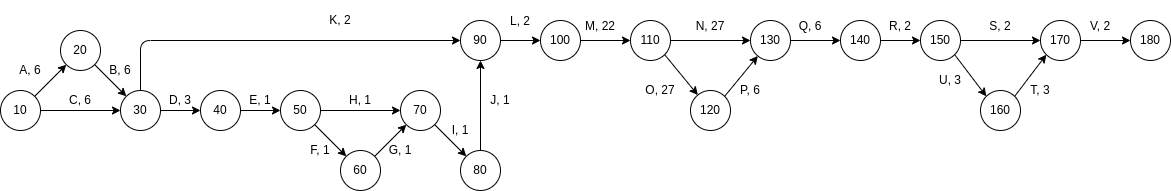

The diagram above was exported from draw.io. Its source (the exported page's mxGraphModel, read from the mxfile embedded in the PNG):
<mxGraphModel dx="1002" dy="685" grid="1" gridSize="10" guides="1" tooltips="1" connect="1" arrows="1" fold="1" page="1" pageScale="1" pageWidth="2000" pageHeight="1100" math="0" shadow="0">
  <root>
    <mxCell id="0" />
    <mxCell id="1" parent="0" />
    <mxCell id="2" value="&lt;font style=&quot;font-size: 12px;&quot;&gt;10&lt;/font&gt;" style="ellipse;whiteSpace=wrap;html=1;aspect=fixed;" parent="1" vertex="1">
      <mxGeometry x="80" y="400" width="40" height="40" as="geometry" />
    </mxCell>
    <mxCell id="3" value="&lt;font style=&quot;font-size: 12px;&quot;&gt;20&lt;/font&gt;" style="ellipse;whiteSpace=wrap;html=1;aspect=fixed;" parent="1" vertex="1">
      <mxGeometry x="140" y="340" width="40" height="40" as="geometry" />
    </mxCell>
    <mxCell id="4" value="A, 6" style="text;html=1;strokeColor=none;fillColor=none;align=center;verticalAlign=middle;whiteSpace=wrap;rounded=0;fontSize=12;" parent="1" vertex="1">
      <mxGeometry x="90" y="360" width="40" height="40" as="geometry" />
    </mxCell>
    <mxCell id="73" style="edgeStyle=none;html=1;exitX=1;exitY=1;exitDx=0;exitDy=0;entryX=0;entryY=0.5;entryDx=0;entryDy=0;" edge="1" parent="1" source="11" target="75">
      <mxGeometry relative="1" as="geometry">
        <mxPoint x="280" y="340" as="targetPoint" />
        <Array as="points">
          <mxPoint x="220" y="350" />
        </Array>
      </mxGeometry>
    </mxCell>
    <mxCell id="5" value="&lt;font style=&quot;font-size: 12px;&quot;&gt;30&lt;/font&gt;" style="ellipse;whiteSpace=wrap;html=1;aspect=fixed;" parent="1" vertex="1">
      <mxGeometry x="200" y="400" width="40" height="40" as="geometry" />
    </mxCell>
    <mxCell id="6" value="" style="endArrow=classic;html=1;fontSize=12;exitX=1;exitY=0;exitDx=0;exitDy=0;entryX=0;entryY=1;entryDx=0;entryDy=0;" parent="1" source="2" target="3" edge="1">
      <mxGeometry width="50" height="50" relative="1" as="geometry">
        <mxPoint x="250" y="450" as="sourcePoint" />
        <mxPoint x="150" y="400" as="targetPoint" />
      </mxGeometry>
    </mxCell>
    <mxCell id="10" value="" style="endArrow=classic;html=1;fontSize=12;exitX=1;exitY=1;exitDx=0;exitDy=0;entryX=0;entryY=0;entryDx=0;entryDy=0;" parent="1" source="3" target="5" edge="1">
      <mxGeometry width="50" height="50" relative="1" as="geometry">
        <mxPoint x="200" y="440" as="sourcePoint" />
        <mxPoint x="250" y="390" as="targetPoint" />
      </mxGeometry>
    </mxCell>
    <mxCell id="11" value="B, 6" style="text;html=1;strokeColor=none;fillColor=none;align=center;verticalAlign=middle;whiteSpace=wrap;rounded=0;fontSize=12;" parent="1" vertex="1">
      <mxGeometry x="180" y="360" width="40" height="40" as="geometry" />
    </mxCell>
    <mxCell id="12" value="&lt;font style=&quot;font-size: 12px;&quot;&gt;40&lt;/font&gt;" style="ellipse;whiteSpace=wrap;html=1;aspect=fixed;" parent="1" vertex="1">
      <mxGeometry x="280" y="400" width="40" height="40" as="geometry" />
    </mxCell>
    <mxCell id="13" value="" style="endArrow=classic;html=1;fontSize=12;exitX=1;exitY=0.5;exitDx=0;exitDy=0;entryX=0;entryY=0.5;entryDx=0;entryDy=0;" parent="1" source="5" target="12" edge="1">
      <mxGeometry width="50" height="50" relative="1" as="geometry">
        <mxPoint x="240" y="440" as="sourcePoint" />
        <mxPoint x="290" y="390" as="targetPoint" />
      </mxGeometry>
    </mxCell>
    <mxCell id="14" value="C, 6" style="text;html=1;strokeColor=none;fillColor=none;align=center;verticalAlign=middle;whiteSpace=wrap;rounded=0;fontSize=12;" parent="1" vertex="1">
      <mxGeometry x="140" y="390" width="40" height="40" as="geometry" />
    </mxCell>
    <mxCell id="15" value="" style="endArrow=classic;html=1;fontSize=12;exitX=1;exitY=0.5;exitDx=0;exitDy=0;entryX=0;entryY=0.5;entryDx=0;entryDy=0;" parent="1" source="2" target="5" edge="1">
      <mxGeometry width="50" height="50" relative="1" as="geometry">
        <mxPoint x="270" y="440" as="sourcePoint" />
        <mxPoint x="320" y="390" as="targetPoint" />
      </mxGeometry>
    </mxCell>
    <mxCell id="16" value="D, 3" style="text;html=1;strokeColor=none;fillColor=none;align=center;verticalAlign=middle;whiteSpace=wrap;rounded=0;fontSize=12;" parent="1" vertex="1">
      <mxGeometry x="240" y="390" width="40" height="40" as="geometry" />
    </mxCell>
    <mxCell id="17" value="&lt;font style=&quot;font-size: 12px;&quot;&gt;50&lt;/font&gt;" style="ellipse;whiteSpace=wrap;html=1;aspect=fixed;" parent="1" vertex="1">
      <mxGeometry x="360" y="400" width="40" height="40" as="geometry" />
    </mxCell>
    <mxCell id="18" value="" style="endArrow=classic;html=1;fontSize=12;exitX=1;exitY=0.5;exitDx=0;exitDy=0;entryX=0;entryY=0.5;entryDx=0;entryDy=0;" parent="1" source="12" target="17" edge="1">
      <mxGeometry width="50" height="50" relative="1" as="geometry">
        <mxPoint x="410" y="420" as="sourcePoint" />
        <mxPoint x="460" y="370" as="targetPoint" />
      </mxGeometry>
    </mxCell>
    <mxCell id="19" value="E, 1" style="text;html=1;strokeColor=none;fillColor=none;align=center;verticalAlign=middle;whiteSpace=wrap;rounded=0;fontSize=12;" parent="1" vertex="1">
      <mxGeometry x="320" y="390" width="40" height="40" as="geometry" />
    </mxCell>
    <mxCell id="20" value="&lt;font style=&quot;font-size: 12px;&quot;&gt;60&lt;br&gt;&lt;/font&gt;" style="ellipse;whiteSpace=wrap;html=1;aspect=fixed;" parent="1" vertex="1">
      <mxGeometry x="420" y="460" width="40" height="40" as="geometry" />
    </mxCell>
    <mxCell id="21" value="" style="endArrow=classic;html=1;fontSize=12;exitX=1;exitY=1;exitDx=0;exitDy=0;entryX=0;entryY=0;entryDx=0;entryDy=0;" parent="1" source="17" target="20" edge="1">
      <mxGeometry width="50" height="50" relative="1" as="geometry">
        <mxPoint x="480" y="420" as="sourcePoint" />
        <mxPoint x="530" y="370" as="targetPoint" />
      </mxGeometry>
    </mxCell>
    <mxCell id="22" value="F, 1" style="text;html=1;strokeColor=none;fillColor=none;align=center;verticalAlign=middle;whiteSpace=wrap;rounded=0;fontSize=12;" parent="1" vertex="1">
      <mxGeometry x="380" y="440" width="40" height="40" as="geometry" />
    </mxCell>
    <mxCell id="24" value="" style="endArrow=classic;html=1;fontSize=12;entryX=0;entryY=1;entryDx=0;entryDy=0;exitX=1;exitY=0;exitDx=0;exitDy=0;" parent="1" source="20" target="26" edge="1">
      <mxGeometry width="50" height="50" relative="1" as="geometry">
        <mxPoint x="480" y="420" as="sourcePoint" />
        <mxPoint x="530" y="370" as="targetPoint" />
      </mxGeometry>
    </mxCell>
    <mxCell id="25" value="G, 1" style="text;html=1;strokeColor=none;fillColor=none;align=center;verticalAlign=middle;whiteSpace=wrap;rounded=0;fontSize=12;" parent="1" vertex="1">
      <mxGeometry x="460" y="440" width="40" height="40" as="geometry" />
    </mxCell>
    <mxCell id="26" value="&lt;font style=&quot;font-size: 12px;&quot;&gt;70&lt;br&gt;&lt;/font&gt;" style="ellipse;whiteSpace=wrap;html=1;aspect=fixed;" parent="1" vertex="1">
      <mxGeometry x="480" y="400" width="40" height="40" as="geometry" />
    </mxCell>
    <mxCell id="27" value="" style="endArrow=classic;html=1;fontSize=12;exitX=1;exitY=0.5;exitDx=0;exitDy=0;entryX=0;entryY=0.5;entryDx=0;entryDy=0;" parent="1" source="17" target="26" edge="1">
      <mxGeometry width="50" height="50" relative="1" as="geometry">
        <mxPoint x="570" y="420" as="sourcePoint" />
        <mxPoint x="620" y="370" as="targetPoint" />
      </mxGeometry>
    </mxCell>
    <mxCell id="28" value="H, 1" style="text;html=1;strokeColor=none;fillColor=none;align=center;verticalAlign=middle;whiteSpace=wrap;rounded=0;fontSize=12;" parent="1" vertex="1">
      <mxGeometry x="420" y="390" width="40" height="40" as="geometry" />
    </mxCell>
    <mxCell id="29" value="&lt;font style=&quot;font-size: 12px;&quot;&gt;80&lt;br&gt;&lt;/font&gt;" style="ellipse;whiteSpace=wrap;html=1;aspect=fixed;" parent="1" vertex="1">
      <mxGeometry x="540" y="460" width="40" height="40" as="geometry" />
    </mxCell>
    <mxCell id="31" value="" style="endArrow=classic;html=1;fontSize=12;exitX=1;exitY=1;exitDx=0;exitDy=0;entryX=0;entryY=0;entryDx=0;entryDy=0;" parent="1" source="26" target="29" edge="1">
      <mxGeometry width="50" height="50" relative="1" as="geometry">
        <mxPoint x="720" y="420" as="sourcePoint" />
        <mxPoint x="770" y="370" as="targetPoint" />
      </mxGeometry>
    </mxCell>
    <mxCell id="32" value="I, 1" style="text;html=1;strokeColor=none;fillColor=none;align=center;verticalAlign=middle;whiteSpace=wrap;rounded=0;fontSize=12;" parent="1" vertex="1">
      <mxGeometry x="520" y="420" width="40" height="40" as="geometry" />
    </mxCell>
    <mxCell id="35" value="" style="endArrow=classic;html=1;fontSize=12;entryX=0.5;entryY=1;entryDx=0;entryDy=0;exitX=1;exitY=1;exitDx=0;exitDy=0;" parent="1" source="32" target="75" edge="1">
      <mxGeometry width="50" height="50" relative="1" as="geometry">
        <mxPoint x="410" y="540" as="sourcePoint" />
        <mxPoint x="605.8578643762635" y="434.1421356237365" as="targetPoint" />
      </mxGeometry>
    </mxCell>
    <mxCell id="36" value="J, 1" style="text;html=1;strokeColor=none;fillColor=none;align=center;verticalAlign=middle;whiteSpace=wrap;rounded=0;fontSize=12;" parent="1" vertex="1">
      <mxGeometry x="560" y="390" width="40" height="40" as="geometry" />
    </mxCell>
    <mxCell id="38" value="&lt;font style=&quot;font-size: 12px;&quot;&gt;100&lt;br&gt;&lt;/font&gt;" style="ellipse;whiteSpace=wrap;html=1;aspect=fixed;" parent="1" vertex="1">
      <mxGeometry x="620" y="330" width="40" height="40" as="geometry" />
    </mxCell>
    <mxCell id="39" value="&lt;font style=&quot;font-size: 12px;&quot;&gt;110&lt;br&gt;&lt;/font&gt;" style="ellipse;whiteSpace=wrap;html=1;aspect=fixed;" parent="1" vertex="1">
      <mxGeometry x="710" y="330" width="40" height="40" as="geometry" />
    </mxCell>
    <mxCell id="43" value="" style="endArrow=classic;html=1;fontSize=12;exitX=1;exitY=0.5;exitDx=0;exitDy=0;entryX=0;entryY=0.5;entryDx=0;entryDy=0;" parent="1" source="38" target="39" edge="1">
      <mxGeometry width="50" height="50" relative="1" as="geometry">
        <mxPoint x="610" y="470" as="sourcePoint" />
        <mxPoint x="660" y="420" as="targetPoint" />
      </mxGeometry>
    </mxCell>
    <mxCell id="44" value="" style="endArrow=classic;html=1;fontSize=12;exitX=1;exitY=0.5;exitDx=0;exitDy=0;entryX=0;entryY=0.5;entryDx=0;entryDy=0;" parent="1" source="75" target="38" edge="1">
      <mxGeometry width="50" height="50" relative="1" as="geometry">
        <mxPoint x="694.1421356237311" y="374.14213562373095" as="sourcePoint" />
        <mxPoint x="760" y="490" as="targetPoint" />
      </mxGeometry>
    </mxCell>
    <mxCell id="46" value="L, 2" style="text;html=1;strokeColor=none;fillColor=none;align=center;verticalAlign=middle;whiteSpace=wrap;rounded=0;fontSize=12;" parent="1" vertex="1">
      <mxGeometry x="580" y="311" width="40" height="40" as="geometry" />
    </mxCell>
    <mxCell id="47" value="M, 22" style="text;html=1;strokeColor=none;fillColor=none;align=center;verticalAlign=middle;whiteSpace=wrap;rounded=0;fontSize=12;" parent="1" vertex="1">
      <mxGeometry x="660" y="316" width="40" height="40" as="geometry" />
    </mxCell>
    <mxCell id="49" value="&lt;font style=&quot;font-size: 12px;&quot;&gt;130&lt;br&gt;&lt;/font&gt;" style="ellipse;whiteSpace=wrap;html=1;aspect=fixed;" parent="1" vertex="1">
      <mxGeometry x="830" y="330" width="40" height="40" as="geometry" />
    </mxCell>
    <mxCell id="50" value="" style="endArrow=classic;html=1;fontSize=12;exitX=1;exitY=0.5;exitDx=0;exitDy=0;entryX=0;entryY=0.5;entryDx=0;entryDy=0;" parent="1" source="39" target="49" edge="1">
      <mxGeometry width="50" height="50" relative="1" as="geometry">
        <mxPoint x="740" y="440" as="sourcePoint" />
        <mxPoint x="790" y="390" as="targetPoint" />
      </mxGeometry>
    </mxCell>
    <mxCell id="51" value="N, 27" style="text;html=1;strokeColor=none;fillColor=none;align=center;verticalAlign=middle;whiteSpace=wrap;rounded=0;fontSize=12;" parent="1" vertex="1">
      <mxGeometry x="770" y="316" width="40" height="40" as="geometry" />
    </mxCell>
    <mxCell id="54" value="O, 27" style="text;html=1;strokeColor=none;fillColor=none;align=center;verticalAlign=middle;whiteSpace=wrap;rounded=0;fontSize=12;" parent="1" vertex="1">
      <mxGeometry x="720" y="380" width="40" height="40" as="geometry" />
    </mxCell>
    <mxCell id="55" value="" style="endArrow=classic;html=1;fontSize=12;exitX=1;exitY=1;exitDx=0;exitDy=0;" parent="1" source="39" target="79" edge="1">
      <mxGeometry width="50" height="50" relative="1" as="geometry">
        <mxPoint x="820" y="420" as="sourcePoint" />
        <mxPoint x="770" y="420" as="targetPoint" />
      </mxGeometry>
    </mxCell>
    <mxCell id="56" value="P, 6" style="text;html=1;strokeColor=none;fillColor=none;align=center;verticalAlign=middle;whiteSpace=wrap;rounded=0;fontSize=12;" parent="1" vertex="1">
      <mxGeometry x="810" y="380" width="40" height="40" as="geometry" />
    </mxCell>
    <mxCell id="77" style="edgeStyle=none;html=1;exitX=1;exitY=0.5;exitDx=0;exitDy=0;entryX=0;entryY=0.5;entryDx=0;entryDy=0;" edge="1" parent="1" source="59" target="62">
      <mxGeometry relative="1" as="geometry" />
    </mxCell>
    <mxCell id="59" value="&lt;font style=&quot;font-size: 12px;&quot;&gt;140&lt;br&gt;&lt;/font&gt;" style="ellipse;whiteSpace=wrap;html=1;aspect=fixed;" parent="1" vertex="1">
      <mxGeometry x="920" y="330" width="40" height="40" as="geometry" />
    </mxCell>
    <mxCell id="60" value="" style="endArrow=classic;html=1;fontSize=12;exitX=1;exitY=0.5;exitDx=0;exitDy=0;entryX=0;entryY=0.5;entryDx=0;entryDy=0;" parent="1" source="49" target="59" edge="1">
      <mxGeometry width="50" height="50" relative="1" as="geometry">
        <mxPoint x="920" y="405" as="sourcePoint" />
        <mxPoint x="970" y="355" as="targetPoint" />
      </mxGeometry>
    </mxCell>
    <mxCell id="61" value="Q, 6" style="text;html=1;strokeColor=none;fillColor=none;align=center;verticalAlign=middle;whiteSpace=wrap;rounded=0;fontSize=12;" parent="1" vertex="1">
      <mxGeometry x="870" y="316" width="40" height="40" as="geometry" />
    </mxCell>
    <mxCell id="83" style="edgeStyle=none;html=1;exitX=1;exitY=1;exitDx=0;exitDy=0;entryX=0;entryY=0;entryDx=0;entryDy=0;" edge="1" parent="1" source="62" target="81">
      <mxGeometry relative="1" as="geometry" />
    </mxCell>
    <mxCell id="62" value="&lt;font style=&quot;font-size: 12px;&quot;&gt;150&lt;br&gt;&lt;/font&gt;" style="ellipse;whiteSpace=wrap;html=1;aspect=fixed;" parent="1" vertex="1">
      <mxGeometry x="1000" y="330" width="40" height="40" as="geometry" />
    </mxCell>
    <mxCell id="64" value="R, 2" style="text;html=1;strokeColor=none;fillColor=none;align=center;verticalAlign=middle;whiteSpace=wrap;rounded=0;fontSize=12;" parent="1" vertex="1">
      <mxGeometry x="960" y="316" width="40" height="40" as="geometry" />
    </mxCell>
    <mxCell id="66" value="S, 2" style="text;html=1;strokeColor=none;fillColor=none;align=center;verticalAlign=middle;whiteSpace=wrap;rounded=0;fontSize=12;" parent="1" vertex="1">
      <mxGeometry x="1060" y="316" width="40" height="40" as="geometry" />
    </mxCell>
    <mxCell id="78" style="edgeStyle=none;html=1;exitX=1;exitY=0.5;exitDx=0;exitDy=0;entryX=0;entryY=0.5;entryDx=0;entryDy=0;" edge="1" parent="1" source="67" target="68">
      <mxGeometry relative="1" as="geometry" />
    </mxCell>
    <mxCell id="67" value="&lt;font style=&quot;font-size: 12px;&quot;&gt;170&lt;br&gt;&lt;/font&gt;" style="ellipse;whiteSpace=wrap;html=1;aspect=fixed;" parent="1" vertex="1">
      <mxGeometry x="1120" y="330" width="40" height="40" as="geometry" />
    </mxCell>
    <mxCell id="68" value="&lt;font style=&quot;font-size: 12px;&quot;&gt;180&lt;br&gt;&lt;/font&gt;" style="ellipse;whiteSpace=wrap;html=1;aspect=fixed;" parent="1" vertex="1">
      <mxGeometry x="1210" y="330" width="40" height="40" as="geometry" />
    </mxCell>
    <mxCell id="69" value="" style="endArrow=classic;html=1;fontSize=12;exitX=1;exitY=0.5;exitDx=0;exitDy=0;entryX=0;entryY=0.5;entryDx=0;entryDy=0;" parent="1" source="62" target="67" edge="1">
      <mxGeometry width="50" height="50" relative="1" as="geometry">
        <mxPoint x="1130" y="310" as="sourcePoint" />
        <mxPoint x="1180" y="260" as="targetPoint" />
      </mxGeometry>
    </mxCell>
    <mxCell id="71" value="T, 3" style="text;html=1;strokeColor=none;fillColor=none;align=center;verticalAlign=middle;whiteSpace=wrap;rounded=0;fontSize=12;" parent="1" vertex="1">
      <mxGeometry x="1100" y="380" width="40" height="40" as="geometry" />
    </mxCell>
    <mxCell id="72" value="U, 3" style="text;html=1;strokeColor=none;fillColor=none;align=center;verticalAlign=middle;whiteSpace=wrap;rounded=0;fontSize=12;" parent="1" vertex="1">
      <mxGeometry x="1010" y="370" width="40" height="40" as="geometry" />
    </mxCell>
    <mxCell id="74" value="K, 2" style="text;html=1;strokeColor=none;fillColor=none;align=center;verticalAlign=middle;whiteSpace=wrap;rounded=0;fontSize=12;" vertex="1" parent="1">
      <mxGeometry x="400" y="310" width="40" height="40" as="geometry" />
    </mxCell>
    <mxCell id="75" value="90" style="ellipse;whiteSpace=wrap;html=1;aspect=fixed;" vertex="1" parent="1">
      <mxGeometry x="540" y="330" width="40" height="40" as="geometry" />
    </mxCell>
    <mxCell id="80" style="edgeStyle=none;html=1;exitX=1;exitY=0;exitDx=0;exitDy=0;" edge="1" parent="1" source="79" target="49">
      <mxGeometry relative="1" as="geometry" />
    </mxCell>
    <mxCell id="79" value="&lt;font style=&quot;font-size: 12px;&quot;&gt;120&lt;br&gt;&lt;/font&gt;" style="ellipse;whiteSpace=wrap;html=1;aspect=fixed;" vertex="1" parent="1">
      <mxGeometry x="770" y="400" width="40" height="40" as="geometry" />
    </mxCell>
    <mxCell id="84" style="edgeStyle=none;html=1;exitX=1;exitY=0;exitDx=0;exitDy=0;entryX=0;entryY=1;entryDx=0;entryDy=0;" edge="1" parent="1" source="81" target="67">
      <mxGeometry relative="1" as="geometry" />
    </mxCell>
    <mxCell id="81" value="&lt;font style=&quot;font-size: 12px;&quot;&gt;160&lt;br&gt;&lt;/font&gt;" style="ellipse;whiteSpace=wrap;html=1;aspect=fixed;" vertex="1" parent="1">
      <mxGeometry x="1060" y="400" width="40" height="40" as="geometry" />
    </mxCell>
    <mxCell id="82" value="V, 2" style="text;html=1;strokeColor=none;fillColor=none;align=center;verticalAlign=middle;whiteSpace=wrap;rounded=0;fontSize=12;" vertex="1" parent="1">
      <mxGeometry x="1160" y="316" width="40" height="40" as="geometry" />
    </mxCell>
  </root>
</mxGraphModel>